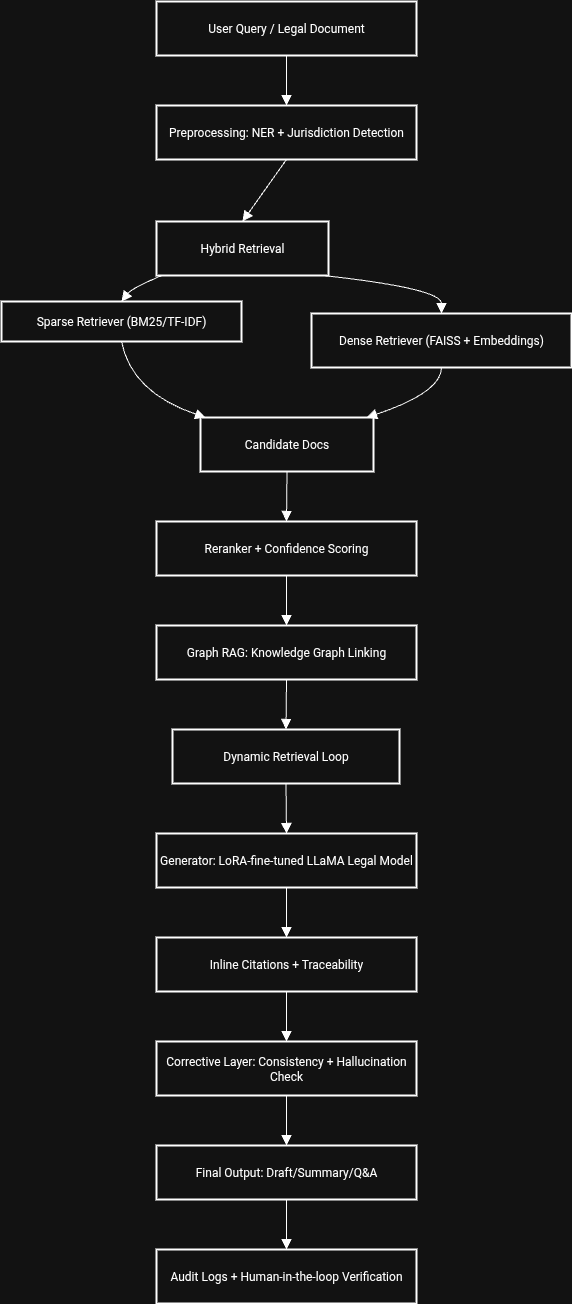

The diagram above was exported from draw.io. Its source (the exported page's mxGraphModel, read from the mxfile embedded in the PNG):
<mxGraphModel dx="319" dy="580" grid="1" gridSize="10" guides="1" tooltips="1" connect="1" arrows="1" fold="1" page="1" pageScale="1" pageWidth="827" pageHeight="1169" math="0" shadow="0">
  <root>
    <mxCell id="0" />
    <mxCell id="1" parent="0" />
    <mxCell id="6L4rFAI5BvGq089HTNZI-1" value="User Query / Legal Document" style="whiteSpace=wrap;strokeWidth=2;" parent="1" vertex="1">
      <mxGeometry x="175" y="20" width="260" height="54" as="geometry" />
    </mxCell>
    <mxCell id="6L4rFAI5BvGq089HTNZI-2" value="Preprocessing: NER + Jurisdiction Detection" style="whiteSpace=wrap;strokeWidth=2;" parent="1" vertex="1">
      <mxGeometry x="175" y="124" width="260" height="54" as="geometry" />
    </mxCell>
    <mxCell id="6L4rFAI5BvGq089HTNZI-3" value="Hybrid Retrieval" style="whiteSpace=wrap;strokeWidth=2;" parent="1" vertex="1">
      <mxGeometry x="175" y="240" width="172" height="54" as="geometry" />
    </mxCell>
    <mxCell id="6L4rFAI5BvGq089HTNZI-4" value="Sparse Retriever (BM25/TF-IDF)" style="whiteSpace=wrap;strokeWidth=2;" parent="1" vertex="1">
      <mxGeometry x="20" y="320" width="240" height="40" as="geometry" />
    </mxCell>
    <mxCell id="6L4rFAI5BvGq089HTNZI-5" value="Dense Retriever (FAISS + Embeddings)" style="whiteSpace=wrap;strokeWidth=2;" parent="1" vertex="1">
      <mxGeometry x="330" y="332" width="260" height="54" as="geometry" />
    </mxCell>
    <mxCell id="6L4rFAI5BvGq089HTNZI-6" value="Candidate Docs" style="whiteSpace=wrap;strokeWidth=2;" parent="1" vertex="1">
      <mxGeometry x="219" y="436" width="173" height="54" as="geometry" />
    </mxCell>
    <mxCell id="6L4rFAI5BvGq089HTNZI-7" value="Reranker + Confidence Scoring" style="whiteSpace=wrap;strokeWidth=2;" parent="1" vertex="1">
      <mxGeometry x="175" y="540" width="260" height="54" as="geometry" />
    </mxCell>
    <mxCell id="6L4rFAI5BvGq089HTNZI-8" value="Graph RAG: Knowledge Graph Linking" style="whiteSpace=wrap;strokeWidth=2;" parent="1" vertex="1">
      <mxGeometry x="175" y="644" width="260" height="54" as="geometry" />
    </mxCell>
    <mxCell id="6L4rFAI5BvGq089HTNZI-9" value="Dynamic Retrieval Loop" style="whiteSpace=wrap;strokeWidth=2;" parent="1" vertex="1">
      <mxGeometry x="191" y="748" width="227" height="54" as="geometry" />
    </mxCell>
    <mxCell id="6L4rFAI5BvGq089HTNZI-10" value="Generator: LoRA-fine-tuned LLaMA Legal Model" style="whiteSpace=wrap;strokeWidth=2;" parent="1" vertex="1">
      <mxGeometry x="175" y="852" width="260" height="54" as="geometry" />
    </mxCell>
    <mxCell id="6L4rFAI5BvGq089HTNZI-11" value="Inline Citations + Traceability" style="whiteSpace=wrap;strokeWidth=2;" parent="1" vertex="1">
      <mxGeometry x="175" y="956" width="260" height="54" as="geometry" />
    </mxCell>
    <mxCell id="6L4rFAI5BvGq089HTNZI-12" value="Corrective Layer: Consistency + Hallucination Check" style="whiteSpace=wrap;strokeWidth=2;" parent="1" vertex="1">
      <mxGeometry x="175" y="1060" width="260" height="54" as="geometry" />
    </mxCell>
    <mxCell id="6L4rFAI5BvGq089HTNZI-13" value="Final Output: Draft/Summary/Q&amp;A" style="whiteSpace=wrap;strokeWidth=2;" parent="1" vertex="1">
      <mxGeometry x="175" y="1164" width="260" height="54" as="geometry" />
    </mxCell>
    <mxCell id="6L4rFAI5BvGq089HTNZI-14" value="Audit Logs + Human-in-the-loop Verification" style="whiteSpace=wrap;strokeWidth=2;" parent="1" vertex="1">
      <mxGeometry x="175" y="1268" width="260" height="54" as="geometry" />
    </mxCell>
    <mxCell id="6L4rFAI5BvGq089HTNZI-15" value="" style="curved=1;startArrow=none;endArrow=block;exitX=0.5;exitY=1;entryX=0.5;entryY=0;rounded=0;fontSize=12;startSize=8;endSize=8;" parent="1" source="6L4rFAI5BvGq089HTNZI-1" target="6L4rFAI5BvGq089HTNZI-2" edge="1">
      <mxGeometry relative="1" as="geometry">
        <Array as="points" />
      </mxGeometry>
    </mxCell>
    <mxCell id="6L4rFAI5BvGq089HTNZI-16" value="" style="curved=1;startArrow=none;endArrow=block;exitX=0.5;exitY=1;entryX=0.5;entryY=0;rounded=0;fontSize=12;startSize=8;endSize=8;" parent="1" source="6L4rFAI5BvGq089HTNZI-2" target="6L4rFAI5BvGq089HTNZI-3" edge="1">
      <mxGeometry relative="1" as="geometry">
        <Array as="points" />
      </mxGeometry>
    </mxCell>
    <mxCell id="6L4rFAI5BvGq089HTNZI-17" value="" style="curved=1;startArrow=none;endArrow=block;exitX=0.03;exitY=1;entryX=0.5;entryY=0;rounded=0;fontSize=12;startSize=8;endSize=8;" parent="1" source="6L4rFAI5BvGq089HTNZI-3" target="6L4rFAI5BvGq089HTNZI-4" edge="1">
      <mxGeometry relative="1" as="geometry">
        <Array as="points">
          <mxPoint x="150" y="307" />
        </Array>
      </mxGeometry>
    </mxCell>
    <mxCell id="6L4rFAI5BvGq089HTNZI-18" value="" style="curved=1;startArrow=none;endArrow=block;exitX=0.97;exitY=1;entryX=0.5;entryY=0;rounded=0;fontSize=12;startSize=8;endSize=8;" parent="1" source="6L4rFAI5BvGq089HTNZI-3" target="6L4rFAI5BvGq089HTNZI-5" edge="1">
      <mxGeometry relative="1" as="geometry">
        <Array as="points">
          <mxPoint x="460" y="307" />
        </Array>
      </mxGeometry>
    </mxCell>
    <mxCell id="6L4rFAI5BvGq089HTNZI-19" value="" style="curved=1;startArrow=none;endArrow=block;exitX=0.5;exitY=1;entryX=0.03;entryY=0;rounded=0;fontSize=12;startSize=8;endSize=8;" parent="1" source="6L4rFAI5BvGq089HTNZI-4" target="6L4rFAI5BvGq089HTNZI-6" edge="1">
      <mxGeometry relative="1" as="geometry">
        <Array as="points">
          <mxPoint x="150" y="411" />
        </Array>
      </mxGeometry>
    </mxCell>
    <mxCell id="6L4rFAI5BvGq089HTNZI-20" value="" style="curved=1;startArrow=none;endArrow=block;exitX=0.5;exitY=1;entryX=0.96;entryY=0;rounded=0;fontSize=12;startSize=8;endSize=8;" parent="1" source="6L4rFAI5BvGq089HTNZI-5" target="6L4rFAI5BvGq089HTNZI-6" edge="1">
      <mxGeometry relative="1" as="geometry">
        <Array as="points">
          <mxPoint x="460" y="411" />
        </Array>
      </mxGeometry>
    </mxCell>
    <mxCell id="6L4rFAI5BvGq089HTNZI-21" value="" style="curved=1;startArrow=none;endArrow=block;exitX=0.5;exitY=1;entryX=0.5;entryY=0;rounded=0;fontSize=12;startSize=8;endSize=8;" parent="1" source="6L4rFAI5BvGq089HTNZI-6" target="6L4rFAI5BvGq089HTNZI-7" edge="1">
      <mxGeometry relative="1" as="geometry">
        <Array as="points" />
      </mxGeometry>
    </mxCell>
    <mxCell id="6L4rFAI5BvGq089HTNZI-22" value="" style="curved=1;startArrow=none;endArrow=block;exitX=0.5;exitY=1;entryX=0.5;entryY=0;rounded=0;fontSize=12;startSize=8;endSize=8;" parent="1" source="6L4rFAI5BvGq089HTNZI-7" target="6L4rFAI5BvGq089HTNZI-8" edge="1">
      <mxGeometry relative="1" as="geometry">
        <Array as="points" />
      </mxGeometry>
    </mxCell>
    <mxCell id="6L4rFAI5BvGq089HTNZI-23" value="" style="curved=1;startArrow=none;endArrow=block;exitX=0.5;exitY=1;entryX=0.5;entryY=0;rounded=0;fontSize=12;startSize=8;endSize=8;" parent="1" source="6L4rFAI5BvGq089HTNZI-8" target="6L4rFAI5BvGq089HTNZI-9" edge="1">
      <mxGeometry relative="1" as="geometry">
        <Array as="points" />
      </mxGeometry>
    </mxCell>
    <mxCell id="6L4rFAI5BvGq089HTNZI-24" value="" style="curved=1;startArrow=none;endArrow=block;exitX=0.5;exitY=1;entryX=0.5;entryY=0;rounded=0;fontSize=12;startSize=8;endSize=8;" parent="1" source="6L4rFAI5BvGq089HTNZI-9" target="6L4rFAI5BvGq089HTNZI-10" edge="1">
      <mxGeometry relative="1" as="geometry">
        <Array as="points" />
      </mxGeometry>
    </mxCell>
    <mxCell id="6L4rFAI5BvGq089HTNZI-25" value="" style="curved=1;startArrow=none;endArrow=block;exitX=0.5;exitY=1;entryX=0.5;entryY=0;rounded=0;fontSize=12;startSize=8;endSize=8;" parent="1" source="6L4rFAI5BvGq089HTNZI-10" target="6L4rFAI5BvGq089HTNZI-11" edge="1">
      <mxGeometry relative="1" as="geometry">
        <Array as="points" />
      </mxGeometry>
    </mxCell>
    <mxCell id="6L4rFAI5BvGq089HTNZI-26" value="" style="curved=1;startArrow=none;endArrow=block;exitX=0.5;exitY=1;entryX=0.5;entryY=0;rounded=0;fontSize=12;startSize=8;endSize=8;" parent="1" source="6L4rFAI5BvGq089HTNZI-11" target="6L4rFAI5BvGq089HTNZI-12" edge="1">
      <mxGeometry relative="1" as="geometry">
        <Array as="points" />
      </mxGeometry>
    </mxCell>
    <mxCell id="6L4rFAI5BvGq089HTNZI-27" value="" style="curved=1;startArrow=none;endArrow=block;exitX=0.5;exitY=1;entryX=0.5;entryY=0;rounded=0;fontSize=12;startSize=8;endSize=8;" parent="1" source="6L4rFAI5BvGq089HTNZI-12" target="6L4rFAI5BvGq089HTNZI-13" edge="1">
      <mxGeometry relative="1" as="geometry">
        <Array as="points" />
      </mxGeometry>
    </mxCell>
    <mxCell id="6L4rFAI5BvGq089HTNZI-28" value="" style="curved=1;startArrow=none;endArrow=block;exitX=0.5;exitY=1;entryX=0.5;entryY=0;rounded=0;fontSize=12;startSize=8;endSize=8;" parent="1" source="6L4rFAI5BvGq089HTNZI-13" target="6L4rFAI5BvGq089HTNZI-14" edge="1">
      <mxGeometry relative="1" as="geometry">
        <Array as="points" />
      </mxGeometry>
    </mxCell>
  </root>
</mxGraphModel>